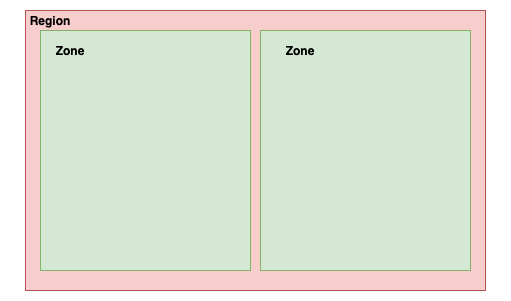

The diagram above was exported from draw.io. Its source (the exported page's mxGraphModel, read from the mxfile embedded in the PNG):
<mxGraphModel dx="1106" dy="831" grid="1" gridSize="10" guides="1" tooltips="1" connect="1" arrows="1" fold="1" page="1" pageScale="1" pageWidth="827" pageHeight="1169" math="0" shadow="0">
  <root>
    <mxCell id="0" />
    <mxCell id="1" parent="0" />
    <mxCell id="QNeZmEwwZhSiQVNBb4wN-15" value="" style="rounded=0;whiteSpace=wrap;html=1;strokeColor=#FFFFFF;" vertex="1" parent="1">
      <mxGeometry x="180" y="70" width="510" height="300" as="geometry" />
    </mxCell>
    <mxCell id="QNeZmEwwZhSiQVNBb4wN-16" value="" style="rounded=0;whiteSpace=wrap;html=1;strokeColor=#b85450;fillColor=#f8cecc;" vertex="1" parent="1">
      <mxGeometry x="205" y="80" width="460" height="280" as="geometry" />
    </mxCell>
    <mxCell id="QNeZmEwwZhSiQVNBb4wN-17" value="" style="rounded=0;whiteSpace=wrap;html=1;strokeColor=#82b366;fillColor=#d5e8d4;" vertex="1" parent="1">
      <mxGeometry x="220" y="100" width="210" height="240" as="geometry" />
    </mxCell>
    <mxCell id="QNeZmEwwZhSiQVNBb4wN-18" value="" style="rounded=0;whiteSpace=wrap;html=1;strokeColor=#82b366;fillColor=#d5e8d4;" vertex="1" parent="1">
      <mxGeometry x="440" y="100" width="210" height="240" as="geometry" />
    </mxCell>
    <mxCell id="QNeZmEwwZhSiQVNBb4wN-19" value="Region" style="text;html=1;strokeColor=none;fillColor=none;align=center;verticalAlign=middle;whiteSpace=wrap;rounded=0;fontStyle=1" vertex="1" parent="1">
      <mxGeometry x="210" y="80" width="40" height="20" as="geometry" />
    </mxCell>
    <mxCell id="QNeZmEwwZhSiQVNBb4wN-20" value="Zone" style="text;html=1;strokeColor=none;fillColor=none;align=center;verticalAlign=middle;whiteSpace=wrap;rounded=0;fontStyle=1" vertex="1" parent="1">
      <mxGeometry x="230" y="110" width="40" height="20" as="geometry" />
    </mxCell>
    <mxCell id="QNeZmEwwZhSiQVNBb4wN-21" value="Zone" style="text;html=1;strokeColor=none;fillColor=none;align=center;verticalAlign=middle;whiteSpace=wrap;rounded=0;fontStyle=1" vertex="1" parent="1">
      <mxGeometry x="460" y="110" width="40" height="20" as="geometry" />
    </mxCell>
  </root>
</mxGraphModel>